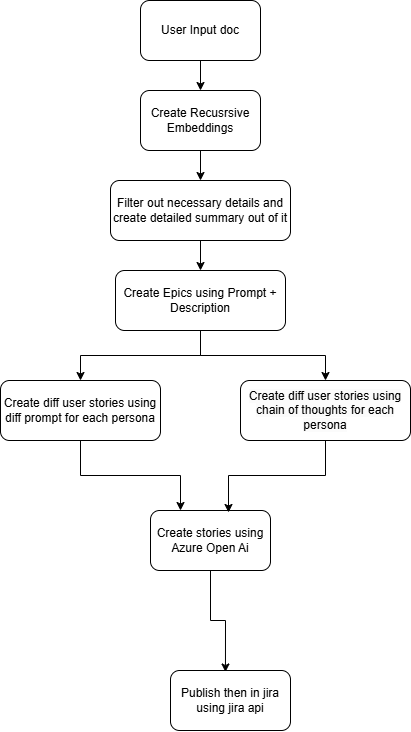

The diagram above was exported from draw.io. Its source (the exported page's mxGraphModel, read from the mxfile embedded in the PNG):
<mxGraphModel dx="1323" dy="743" grid="1" gridSize="10" guides="1" tooltips="1" connect="1" arrows="1" fold="1" page="1" pageScale="1" pageWidth="827" pageHeight="1169" math="0" shadow="0">
  <root>
    <mxCell id="0" />
    <mxCell id="1" parent="0" />
    <mxCell id="4aoZN-2--6LRrdHnNeAB-11" style="edgeStyle=orthogonalEdgeStyle;rounded=0;orthogonalLoop=1;jettySize=auto;html=1;exitX=0.5;exitY=1;exitDx=0;exitDy=0;entryX=0.5;entryY=0;entryDx=0;entryDy=0;" edge="1" parent="1" source="4aoZN-2--6LRrdHnNeAB-1" target="4aoZN-2--6LRrdHnNeAB-2">
      <mxGeometry relative="1" as="geometry" />
    </mxCell>
    <mxCell id="4aoZN-2--6LRrdHnNeAB-1" value="User Input doc" style="rounded=1;whiteSpace=wrap;html=1;" vertex="1" parent="1">
      <mxGeometry x="340" y="120" width="120" height="60" as="geometry" />
    </mxCell>
    <mxCell id="4aoZN-2--6LRrdHnNeAB-12" style="edgeStyle=orthogonalEdgeStyle;rounded=0;orthogonalLoop=1;jettySize=auto;html=1;exitX=0.5;exitY=1;exitDx=0;exitDy=0;entryX=0.5;entryY=0;entryDx=0;entryDy=0;" edge="1" parent="1" source="4aoZN-2--6LRrdHnNeAB-2" target="4aoZN-2--6LRrdHnNeAB-4">
      <mxGeometry relative="1" as="geometry" />
    </mxCell>
    <mxCell id="4aoZN-2--6LRrdHnNeAB-2" value="Create Recusrsive Embeddings" style="rounded=1;whiteSpace=wrap;html=1;" vertex="1" parent="1">
      <mxGeometry x="340" y="210" width="120" height="60" as="geometry" />
    </mxCell>
    <mxCell id="4aoZN-2--6LRrdHnNeAB-13" style="edgeStyle=orthogonalEdgeStyle;rounded=0;orthogonalLoop=1;jettySize=auto;html=1;exitX=0.5;exitY=1;exitDx=0;exitDy=0;entryX=0.5;entryY=0;entryDx=0;entryDy=0;" edge="1" parent="1" source="4aoZN-2--6LRrdHnNeAB-4" target="4aoZN-2--6LRrdHnNeAB-5">
      <mxGeometry relative="1" as="geometry" />
    </mxCell>
    <mxCell id="4aoZN-2--6LRrdHnNeAB-4" value="Filter out necessary details and create detailed summary out of it" style="rounded=1;whiteSpace=wrap;html=1;" vertex="1" parent="1">
      <mxGeometry x="310" y="300" width="180" height="60" as="geometry" />
    </mxCell>
    <mxCell id="4aoZN-2--6LRrdHnNeAB-14" style="edgeStyle=orthogonalEdgeStyle;rounded=0;orthogonalLoop=1;jettySize=auto;html=1;exitX=0.5;exitY=1;exitDx=0;exitDy=0;entryX=0.5;entryY=0;entryDx=0;entryDy=0;" edge="1" parent="1" source="4aoZN-2--6LRrdHnNeAB-5" target="4aoZN-2--6LRrdHnNeAB-6">
      <mxGeometry relative="1" as="geometry" />
    </mxCell>
    <mxCell id="4aoZN-2--6LRrdHnNeAB-15" style="edgeStyle=orthogonalEdgeStyle;rounded=0;orthogonalLoop=1;jettySize=auto;html=1;exitX=0.5;exitY=1;exitDx=0;exitDy=0;entryX=0.5;entryY=0;entryDx=0;entryDy=0;" edge="1" parent="1" source="4aoZN-2--6LRrdHnNeAB-5" target="4aoZN-2--6LRrdHnNeAB-7">
      <mxGeometry relative="1" as="geometry" />
    </mxCell>
    <mxCell id="4aoZN-2--6LRrdHnNeAB-5" value="Create Epics using Prompt + Description" style="rounded=1;whiteSpace=wrap;html=1;" vertex="1" parent="1">
      <mxGeometry x="315" y="390" width="170" height="60" as="geometry" />
    </mxCell>
    <mxCell id="4aoZN-2--6LRrdHnNeAB-18" style="edgeStyle=orthogonalEdgeStyle;rounded=0;orthogonalLoop=1;jettySize=auto;html=1;exitX=0.5;exitY=1;exitDx=0;exitDy=0;entryX=0.25;entryY=0;entryDx=0;entryDy=0;" edge="1" parent="1" source="4aoZN-2--6LRrdHnNeAB-6" target="4aoZN-2--6LRrdHnNeAB-8">
      <mxGeometry relative="1" as="geometry" />
    </mxCell>
    <mxCell id="4aoZN-2--6LRrdHnNeAB-6" value="Create diff user stories using diff prompt for each persona" style="rounded=1;whiteSpace=wrap;html=1;" vertex="1" parent="1">
      <mxGeometry x="200" y="500" width="160" height="60" as="geometry" />
    </mxCell>
    <mxCell id="4aoZN-2--6LRrdHnNeAB-7" value="&lt;br&gt;&lt;span style=&quot;color: rgb(0, 0, 0); font-family: Helvetica; font-size: 12px; font-style: normal; font-variant-ligatures: normal; font-variant-caps: normal; font-weight: 400; letter-spacing: normal; orphans: 2; text-align: center; text-indent: 0px; text-transform: none; widows: 2; word-spacing: 0px; -webkit-text-stroke-width: 0px; white-space: normal; background-color: rgb(251, 251, 251); text-decoration-thickness: initial; text-decoration-style: initial; text-decoration-color: initial; display: inline !important; float: none;&quot;&gt;Create diff user stories using chain of thoughts for each persona&lt;/span&gt;&lt;div&gt;&lt;br/&gt;&lt;/div&gt;" style="rounded=1;whiteSpace=wrap;html=1;" vertex="1" parent="1">
      <mxGeometry x="440" y="500" width="170" height="60" as="geometry" />
    </mxCell>
    <mxCell id="4aoZN-2--6LRrdHnNeAB-8" value="Create stories using Azure Open Ai" style="rounded=1;whiteSpace=wrap;html=1;" vertex="1" parent="1">
      <mxGeometry x="350" y="630" width="120" height="60" as="geometry" />
    </mxCell>
    <mxCell id="4aoZN-2--6LRrdHnNeAB-10" value="Publish then in jira using jira api" style="rounded=1;whiteSpace=wrap;html=1;" vertex="1" parent="1">
      <mxGeometry x="370" y="790" width="120" height="60" as="geometry" />
    </mxCell>
    <mxCell id="4aoZN-2--6LRrdHnNeAB-17" style="edgeStyle=orthogonalEdgeStyle;rounded=0;orthogonalLoop=1;jettySize=auto;html=1;exitX=0.5;exitY=1;exitDx=0;exitDy=0;entryX=0.65;entryY=0.033;entryDx=0;entryDy=0;entryPerimeter=0;" edge="1" parent="1" source="4aoZN-2--6LRrdHnNeAB-7" target="4aoZN-2--6LRrdHnNeAB-8">
      <mxGeometry relative="1" as="geometry" />
    </mxCell>
    <mxCell id="4aoZN-2--6LRrdHnNeAB-19" style="edgeStyle=orthogonalEdgeStyle;rounded=0;orthogonalLoop=1;jettySize=auto;html=1;exitX=0.5;exitY=1;exitDx=0;exitDy=0;entryX=0.458;entryY=0.025;entryDx=0;entryDy=0;entryPerimeter=0;" edge="1" parent="1" source="4aoZN-2--6LRrdHnNeAB-8" target="4aoZN-2--6LRrdHnNeAB-10">
      <mxGeometry relative="1" as="geometry" />
    </mxCell>
  </root>
</mxGraphModel>